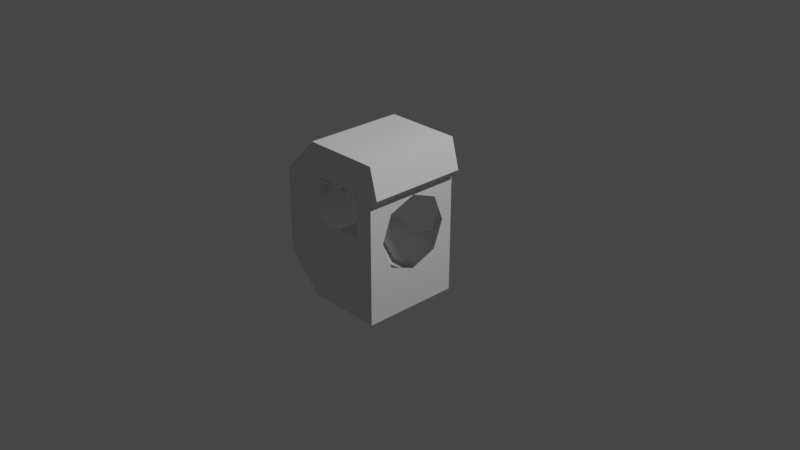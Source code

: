 # Source: sspx-airlock-25-1-iva.blend  (saved by Blender 3.1.7; exported with 4.5.12 LTS)
import bpy
from mathutils import Matrix  # noqa: F401  (used for matrix-valued properties, if any)

bpy.ops.wm.read_factory_settings(use_empty=True)
scene = bpy.context.scene
scene.name = 'Scene'

# ---- collections
col_collection = bpy.data.collections.new('Collection'); scene.collection.children.link(col_collection)

# ---- world
world_world = bpy.data.worlds.new('World'); scene.world = world_world
world_world.use_nodes = True; world_world.node_tree.nodes.clear()
_N = world_world.node_tree.nodes; _L = world_world.node_tree.links
n0 = _N.new('ShaderNodeOutputWorld'); n0.name = 'World Output'; n0.location = (300, 300)
n1 = _N.new('ShaderNodeBackground'); n1.name = 'Background'; n1.location = (10, 300)
n1.inputs[0].default_value = (0.05088, 0.05088, 0.05088, 1.0)
_L.new(n1.outputs[0], n0.inputs[0])
n0.is_active_output = True
world_world.color = (0.05088, 0.05088, 0.05088)
world_world.use_sun_shadow = False
world_world.sun_shadow_jitter_overblur = 0.0

# ---- cameras
cam_camera = bpy.data.cameras.new('Camera')
cam_camera.clip_end = 100.0
cam_camera.ortho_scale = 7.314

# ---- lights
light_light = bpy.data.lights.new('Light', 'POINT')
light_light.transmission_factor = 0.0
light_light.energy = 1000.0
light_light.shadow_soft_size = 0.1
light_light.shadow_maximum_resolution = 0.006
light_light.use_absolute_resolution = True

# ---- meshes
me_airlockinternalshell_001 = bpy.data.meshes.new('AirlockInternalShell.001')
me_airlockinternalshell_001.from_pydata([(0.08737, -0.6359, 0.5038), (-0.4631, -0.6359, 0.03046), (-0.9579, -0.6359, 0.4604), (0.085, -0.6359, 0.03046), (0.00826, 0.4579, -0.2977), (-0.5838, 0.4579, -0.2977), (0.01008, 0.4579, 0.287), (0.2808, 0.4579, 0.8509), (-0.5825, 0.4579, 0.287), (-0.5675, -0.6359, -0.8723), (-0.5675, 0.4579, -0.8723), (-0.5634, 0.4579, 0.853), (-0.4631, -0.6359, 0.505), (0.371, -0.6359, 0.5195), (0.371, 0.4579, 0.5195), (-0.5634, -0.6359, 0.853), (0.2808, -0.6359, 0.8509), (-0.9601, -0.6359, -0.4778), (0.2797, -0.3673, 0.2735), (0.2767, -0.3673, -0.317), (0.2767, 0.2244, -0.317), (-0.9601, 0.4579, -0.4778), (-0.9579, 0.4579, 0.4604), (0.2797, 0.2244, 0.2735), (-0.2881, 0.4579, -0.3951), (-0.6819, 0.4579, -0.005379), (0.1079, 0.4579, -0.005379), (-0.286, 0.4579, 0.3844), (0.2766, 0.4579, -0.8743), (0.2798, 0.4579, 0.4288), (0.2798, -0.6359, 0.4288), (0.2766, -0.6359, -0.8743), (0.2782, 0.3395, -0.02174), (0.2782, -0.4823, -0.02174), (0.2797, -0.07142, 0.3883), (0.2767, -0.07142, -0.4318)], [], [(15, 17, 2), (9, 17, 31), (29, 7, 22), (7, 11, 22), (14, 7, 29), (10, 28, 21), (21, 22, 17), (2, 17, 22), (31, 28, 9), (28, 10, 9), (15, 11, 16), (11, 7, 16), (22, 11, 2), (15, 2, 11), (17, 9, 21), (10, 21, 9), (13, 16, 7, 14), (16, 13, 30), (29, 30, 14), (13, 14, 30), (0, 12, 15, 16), (12, 1, 17, 15), (0, 16, 30), (3, 0, 30, 31), (1, 3, 31, 17), (4, 24, 5, 21, 28), (5, 25, 8, 22, 21), (6, 26, 4, 28, 29), (8, 27, 6, 29, 22), (20, 32, 23, 29, 28), (18, 33, 19, 31, 30), (23, 34, 18, 30, 29), (19, 35, 20, 28, 31)])
_uv = me_airlockinternalshell_001.uv_layers.new(name='UVMap')
_uv.uv.foreach_set('vector', [0.06112, 0.7668, 0.008711, 0.882, 0.008711, 0.8182, 0.06112, 0.9921, 0.008711, 0.9407, 0.1735, 0.8827, 0.1588, 0.5929, 0.1282, 0.5929, 0.1783, 0.4352, 0.1282, 0.5929, 0.1282, 0.4853, 0.1783, 0.4352, 0.1704, 0.6044, 0.1282, 0.5929, 0.1588, 0.5929, 0.3479, 0.4853, 0.3197, 0.5929, 0.2406, 0.4352, 0.9972, 0.002, 0.9274, 0.002, 0.9972, 0.158, 0.9274, 0.158, 0.9972, 0.158, 0.9274, 0.002, 0.7318, 0.158, 0.7318, 0.119, 0.8522, 0.158, 0.7318, 0.002, 0.8522, 0.002, 0.8522, 0.158, 0.8481, 0.158, 0.8481, 0.002, 0.7277, 0.158, 0.8481, 0.002, 0.7277, 0.119, 0.7277, 0.158, 0.9274, 0.002, 0.8481, 0.002, 0.9274, 0.158, 0.8481, 0.158, 0.9274, 0.158, 0.8481, 0.002, 0.9316, 0.158, 0.8522, 0.158, 0.9316, 0.002, 0.8522, 0.002, 0.9316, 0.002, 0.8522, 0.158, 0.1857, 0.81, 0.1735, 0.7668, 0.7277, 0.119, 0.1704, 0.6044, 0.1735, 0.7668, 0.1857, 0.81, 0.1735, 0.7981, 0.4376, 0.119, 0.4376, 0.158, 0.4193, 0.119, 0.4193, 0.158, 0.4193, 0.119, 0.4376, 0.158, 0.1679, 0.7716, 0.06533, 0.7704, 0.06112, 0.7668, 0.1735, 0.7668, 0.06533, 0.7704, 0.01568, 0.8788, 0.008711, 0.882, 0.06112, 0.7668, 0.1679, 0.7716, 0.1735, 0.7668, 0.1735, 0.8219, 0.1679, 0.8803, 0.1679, 0.8186, 0.1735, 0.8219, 0.1735, 0.8827, 0.01568, 0.8788, 0.1679, 0.8803, 0.1735, 0.8827, 0.008711, 0.882, 0.2393, 0.588, 0.2387, 0.514, 0.2382, 0.4401, 0.2406, 0.4352, 0.2412, 0.5929, 0.2382, 0.4401, 0.2095, 0.4401, 0.1808, 0.4401, 0.1783, 0.4352, 0.2406, 0.4352, 0.1837, 0.588, 0.2115, 0.588, 0.2393, 0.588, 0.2412, 0.5929, 0.1819, 0.5929, 0.1808, 0.4401, 0.1823, 0.514, 0.1837, 0.588, 0.1819, 0.5929, 0.1783, 0.4352, 0.7211, 0.1245, 0.5799, 0.1327, 0.4386, 0.1409, 0.4376, 0.119, 0.7318, 0.119, 0.199, 0.7794, 0.4576, 0.4762, 0.7161, 0.173, 0.7318, 0.158, 0.1735, 0.8219, 0.4386, 0.1409, 0.3188, 0.4601, 0.199, 0.7794, 0.1735, 0.8219, 0.4376, 0.119, 0.7161, 0.173, 0.7186, 0.1488, 0.7211, 0.1245, 0.7318, 0.119, 0.7318, 0.158])
me_airlockinternalshell_001.use_remesh_fix_poles = True
me_airlockinternalshell_001.use_remesh_preserve_attributes = False
me_airlockinternalshell_001.update()
me_airlockinternalshell_001.normals_split_custom_set([tuple(v) for v in zip(*[iter([1.761e-07, 1.0, 9.27e-08, 1.761e-07, 1.0, 9.27e-08, 1.761e-07, 1.0, 9.27e-08, 3.64e-10, 1.0, 0.0, 3.64e-10, 1.0, 0.0, 3.64e-10, 1.0, 0.0, -7.212e-09, -1.0, -4.563e-07, -7.212e-09, -1.0, -4.563e-07, -7.212e-09, -1.0, -4.563e-07, -7.279e-10, -1.0, -3.588e-07, -7.279e-10, -1.0, -3.588e-07, -7.279e-10, -1.0, -3.588e-07, 2.817e-07, -1.0, -4.167e-07, 2.817e-07, -1.0, -4.167e-07, 2.817e-07, -1.0, -4.167e-07, 0.0, -1.0, 0.0, 0.0, -1.0, 0.0, 0.0, -1.0, 0.0, 1.0, -2.323e-07, -0.002403, 1.0, -2.323e-07, -0.002403, 1.0, -2.323e-07, -0.002403, 1.0, 1.162e-07, -0.002403, 1.0, 1.162e-07, -0.002403, 1.0, 1.162e-07, -0.002403, 0.002403, -2.181e-07, 1.0, 0.002403, -2.181e-07, 1.0, 0.002403, -2.181e-07, 1.0, 0.002403, -2.181e-07, 1.0, 0.002403, -2.181e-07, 1.0, 0.002403, -2.181e-07, 1.0, -0.002403, 1.636e-07, -1.0, -0.002403, 1.636e-07, -1.0, -0.002403, 1.636e-07, -1.0, -0.002403, 1.636e-07, -1.0, -0.002403, 1.636e-07, -1.0, -0.002403, 1.636e-07, -1.0, 0.7054, 0.0, -0.7088, 0.7054, 0.0, -0.7088, 0.7054, 0.0, -0.7088, 0.7054, 1.958e-07, -0.7088, 0.7054, 1.958e-07, -0.7088, 0.7054, 1.958e-07, -0.7088, 0.7088, -1.958e-07, 0.7054, 0.7088, -1.958e-07, 0.7054, 0.7088, -1.958e-07, 0.7054, 0.7088, -1.958e-07, 0.7054, 0.7088, -1.958e-07, 0.7054, 0.7088, -1.958e-07, 0.7054, -0.9649, 5.95e-08, -0.2626, -0.9649, 5.95e-08, -0.2626, -0.9649, 5.95e-08, -0.2626, -0.9649, 5.95e-08, -0.2626, -1.408e-07, 1.0, 1.939e-07, -1.408e-07, 1.0, 1.939e-07, -1.408e-07, 1.0, 1.939e-07, -0.7054, -1.059e-07, 0.7088, -0.7054, -1.059e-07, 0.7088, -0.7054, -1.059e-07, 0.7088, -0.7054, -1.059e-07, 0.7088, -0.7054, -1.059e-07, 0.7088, -0.7054, -1.059e-07, 0.7088, 0.0, 1.0, 0.0, 0.0, 1.0, 0.0, 0.0, 1.0, 0.0, 0.0, 1.0, 0.0, -7.531e-08, 1.0, 3.525e-07, -7.531e-08, 1.0, 3.525e-07, -7.531e-08, 1.0, 3.525e-07, -7.531e-08, 1.0, 3.525e-07, -2.545e-07, 1.0, 1.69e-07, -2.545e-07, 1.0, 1.69e-07, -2.545e-07, 1.0, 1.69e-07, 6.105e-07, 1.0, 3.237e-07, 6.105e-07, 1.0, 3.237e-07, 6.105e-07, 1.0, 3.237e-07, 6.105e-07, 1.0, 3.237e-07, -6.373e-08, 1.0, 9.02e-08, -6.373e-08, 1.0, 9.02e-08, -6.373e-08, 1.0, 9.02e-08, -6.373e-08, 1.0, 9.02e-08, 0.0, -1.0, 0.0, 0.0, -1.0, 0.0, 0.0, -1.0, 0.0, 0.0, -1.0, 0.0, 0.0, -1.0, 0.0, 1.545e-09, -1.0, -2.118e-07, 1.545e-09, -1.0, -2.118e-07, 1.545e-09, -1.0, -2.118e-07, 1.545e-09, -1.0, -2.118e-07, 1.545e-09, -1.0, -2.118e-07, -1.149e-07, -1.0, -1.233e-07, -1.149e-07, -1.0, -1.233e-07, -1.149e-07, -1.0, -1.233e-07, -1.149e-07, -1.0, -1.233e-07, -1.149e-07, -1.0, -1.233e-07, 0.0, -1.0, 0.0, 0.0, -1.0, 0.0, 0.0, -1.0, 0.0, 0.0, -1.0, 0.0, 0.0, -1.0, 0.0, -1.0, 0.003261, 0.002883, -1.0, 0.003261, 0.002883, -1.0, 0.003261, 0.002883, -1.0, 0.003261, 0.002883, -1.0, 0.003261, 0.002883, -1.0, -0.002768, 0.002932, -1.0, -0.002768, 0.002932, -1.0, -0.002768, 0.002932, -1.0, -0.002768, 0.002932, -1.0, -0.002768, 0.002932, -1.0, 2.197e-08, 0.0008453, -1.0, 2.197e-08, 0.0008453, -1.0, 2.197e-08, 0.0008453, -1.0, 2.197e-08, 0.0008453, -1.0, 2.197e-08, 0.0008453, -1.0, 1.457e-08, 0.0001879, -1.0, 1.457e-08, 0.0001879, -1.0, 1.457e-08, 0.0001879, -1.0, 1.457e-08, 0.0001879, -1.0, 1.457e-08, 0.0001879])] * 3)])

# ---- objects
ob_light = bpy.data.objects.new('Light', light_light)
ob_camera = bpy.data.objects.new('Camera', cam_camera)
ob_nf_htch_iva_basic = bpy.data.objects.new('NF_HTCH_IVA_Basic', None)
ob_nf_htch_iva_basic_001 = bpy.data.objects.new('NF_HTCH_IVA_Basic.001', None)
ob_nf_htch_eva_basic = bpy.data.objects.new('NF_HTCH_EVA_Basic', None)
ob_shellcollider = bpy.data.objects.new('shellCollider', me_airlockinternalshell_001)
ob_freeiva = bpy.data.objects.new('FreeIva', None)

# ---- transforms, parenting, visibility, modifiers, constraints
ob_light.location = (4.076, 1.005, 5.904)
ob_light.rotation_euler = (0.6503, 0.05522, 1.866)
ob_light.lock_rotations_4d = False
ob_light.empty_display_type = 'ARROWS'
ob_light.color = (0.0, 0.0, 0.0, 0.0)
ob_light.lineart.crease_threshold = 0.0
ob_camera.location = (7.359, -6.926, 4.958)
ob_camera.rotation_euler = (1.109, 0.0, 0.8149)
ob_camera.lock_rotations_4d = False
ob_camera.empty_display_type = 'ARROWS'
ob_camera.color = (0.0, 0.0, 0.0, 0.0)
ob_camera.display_type = 'WIRE'
ob_camera.lineart.crease_threshold = 0.0
ob_nf_htch_iva_basic.location = (-0.285, 0.435, 0.0)
ob_nf_htch_iva_basic.rotation_mode = 'QUATERNION'
ob_nf_htch_iva_basic.rotation_quaternion = (0.7071, 0.7071, 0.0, 0.0)
ob_nf_htch_iva_basic.scale = (0.855, 0.855, 0.855)
ob_nf_htch_iva_basic_001.location = (0.244, -0.073, -0.021)
ob_nf_htch_iva_basic_001.rotation_mode = 'QUATERNION'
ob_nf_htch_iva_basic_001.rotation_quaternion = (0.5, 0.5, -0.5, -0.5)
ob_nf_htch_iva_basic_001.scale = (0.855, 0.855, 0.855)
ob_nf_htch_eva_basic.location = (-0.185, -0.589, 0.267)
ob_nf_htch_eva_basic.rotation_mode = 'QUATERNION'
ob_nf_htch_eva_basic.rotation_quaternion = (0.5, -0.5, 0.5, 0.5)
ob_shellcollider.parent = ob_freeiva
ob_shellcollider.location = (0.0, 0.0, 0.0)
ob_shellcollider.rotation_mode = 'QUATERNION'
ob_shellcollider.rotation_quaternion = (1.0, 0.0, 0.0, 0.0)
ob_freeiva.location = (0.0, 0.0, 0.0)
ob_freeiva.rotation_mode = 'QUATERNION'
ob_freeiva.rotation_quaternion = (1.0, 0.0, 0.0, 0.0)

# ---- collection membership
col_collection.objects.link(ob_light)
col_collection.objects.link(ob_camera)
col_collection.objects.link(ob_nf_htch_iva_basic)
col_collection.objects.link(ob_nf_htch_iva_basic_001)
col_collection.objects.link(ob_nf_htch_eva_basic)
col_collection.objects.link(ob_shellcollider)
col_collection.objects.link(ob_freeiva)

# ---- scene / render settings (as saved in the file)
scene.camera = ob_camera
scene.frame_start = 1; scene.frame_end = 250; scene.frame_set(1)
scene.render.engine = 'BLENDER_EEVEE_NEXT'
scene.cycles.sampling_pattern = 'TABULATED_SOBOL'
scene.cycles.use_light_tree = False
scene.view_settings.view_transform = 'Filmic'
bpy.context.view_layer.update()
